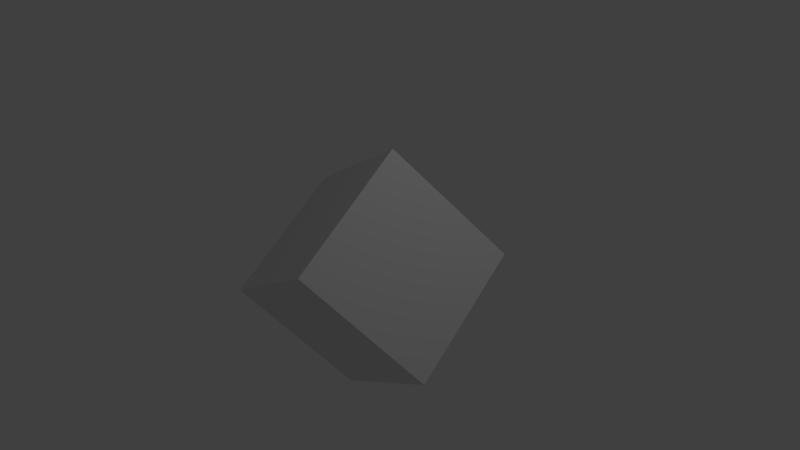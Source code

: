 # Source: crystal1.blend  (saved by Blender 2.79.0; exported with 4.5.12 LTS)
import bpy
from mathutils import Matrix  # noqa: F401  (used for matrix-valued properties, if any)

bpy.ops.wm.read_factory_settings(use_empty=True)
scene = bpy.context.scene
scene.name = 'Scene'

# ---- collections
col_collection_1 = bpy.data.collections.new('Collection 1'); scene.collection.children.link(col_collection_1)

# ---- materials (node trees are filled in below, after node groups)
mat_material = bpy.data.materials.new('Material')
mat_material.alpha_threshold = 0.0
mat_material.use_transparent_shadow = False
mat_material.roughness = 0.5
mat_material.line_color = (0.0, 0.0, 0.0, 1.0)
mat_material_001 = bpy.data.materials.new('Material.001')
mat_material_001.alpha_threshold = 0.0
mat_material_001.use_transparent_shadow = False
mat_material_001.roughness = 0.5
mat_material_001.line_color = (0.0, 0.0, 0.0, 1.0)

# ---- material node trees

# ---- world
world_world = bpy.data.worlds.new('World'); scene.world = world_world
world_world.color = (0.05088, 0.05088, 0.05088)
world_world.use_sun_shadow = False
world_world.sun_shadow_jitter_overblur = 0.0
world_world.cycles.sampling_method = 'MANUAL'

# ---- cameras
cam_camera = bpy.data.cameras.new('Camera')
cam_camera.clip_end = 100.0
cam_camera.lens = 35.0
cam_camera.sensor_width = 32.0
cam_camera.sensor_height = 18.0
cam_camera.ortho_scale = 7.314
cam_camera.dof.focus_distance = 0.0
cam_camera.dof.aperture_fstop = 128.0

# ---- lights
light_lamp = bpy.data.lights.new('Lamp', 'POINT')
light_lamp.transmission_factor = 0.0
light_lamp.cutoff_distance = 30.0
light_lamp.energy = 100.0
light_lamp.shadow_buffer_clip_start = 1.001
light_lamp.shadow_soft_size = 0.1
light_lamp.shadow_maximum_resolution = 0.006
light_lamp.use_absolute_resolution = True

# ---- meshes
me_cube = bpy.data.meshes.new('Cube')
me_cube.from_pydata([(1.0, 1.0, -1.0), (1.0, -1.0, -1.0), (-1.0, -1.0, -1.0), (-1.0, 1.0, -1.0), (1.0, 1.0, 1.0), (1.0, -1.0, 1.0), (-1.0, -1.0, 1.0), (-1.0, 1.0, 1.0)], [], [(0, 1, 2, 3), (4, 7, 6, 5), (0, 4, 5, 1), (1, 5, 6, 2), (2, 6, 7, 3), (4, 0, 3, 7)])
me_cube.materials.append(mat_material)
me_cube.use_remesh_preserve_volume = False
me_cube.use_remesh_preserve_attributes = False
me_cube.use_mirror_vertex_groups = False
me_cube.update()
me_cube_001 = bpy.data.meshes.new('Cube.001')
me_cube_001.from_pydata([(1.0, 1.0, -1.0), (1.0, -1.0, -1.0), (-1.0, -1.0, -1.0), (-1.0, 1.0, -1.0), (1.0, 1.0, 1.0), (1.0, -1.0, 1.0), (-1.0, -1.0, 1.0), (-1.0, 1.0, 1.0)], [], [(0, 1, 2, 3), (4, 7, 6, 5), (0, 4, 5, 1), (1, 5, 6, 2), (2, 6, 7, 3), (4, 0, 3, 7)])
me_cube_001.materials.append(mat_material_001)
me_cube_001.use_remesh_preserve_volume = False
me_cube_001.use_remesh_preserve_attributes = False
me_cube_001.use_mirror_vertex_groups = False
me_cube_001.update()

# ---- objects
ob_cube = bpy.data.objects.new('Cube', me_cube)
ob_lamp = bpy.data.objects.new('Lamp', light_lamp)
ob_camera = bpy.data.objects.new('Camera', cam_camera)
ob_cube_001 = bpy.data.objects.new('Cube.001', me_cube_001)

# ---- transforms, parenting, visibility, modifiers, constraints
ob_cube.location = (0.08841, -0.063, -0.2135)
ob_cube.rotation_euler = (0.7854, 0.7854, 0.7854)
ob_cube.lock_rotations_4d = False
ob_cube.empty_display_type = 'ARROWS'
ob_cube.lineart.crease_threshold = 0.0
ob_lamp.location = (4.076, 1.005, 5.904)
ob_lamp.rotation_euler = (0.6503, 0.05522, 1.866)
ob_lamp.lock_rotations_4d = False
ob_lamp.empty_display_type = 'ARROWS'
ob_lamp.color = (0.0, 0.0, 0.0, 0.0)
ob_lamp.lineart.crease_threshold = 0.0
ob_camera.location = (7.481, -6.508, 5.344)
ob_camera.rotation_euler = (1.109, 0.0, 0.8149)
ob_camera.lock_rotations_4d = False
ob_camera.empty_display_type = 'ARROWS'
ob_camera.color = (0.0, 0.0, 0.0, 0.0)
ob_camera.display_type = 'WIRE'
ob_camera.lineart.crease_threshold = 0.0
ob_cube_001.location = (0.08841, -0.063, -0.2135)
ob_cube_001.rotation_euler = (0.7854, 0.7854, 0.7854)
ob_cube_001.scale = (0.153, 0.153, 0.153)
ob_cube_001.lock_rotations_4d = False
ob_cube_001.empty_display_type = 'ARROWS'
ob_cube_001.lineart.crease_threshold = 0.0

# ---- collection membership
col_collection_1.objects.link(ob_cube)
col_collection_1.objects.link(ob_lamp)
col_collection_1.objects.link(ob_camera)
col_collection_1.objects.link(ob_cube_001)

# ---- scene / render settings (as saved in the file)
scene.camera = ob_camera
scene.frame_start = 1; scene.frame_end = 250; scene.frame_set(1)
scene.render.engine = 'BLENDER_EEVEE_NEXT'
scene.render.resolution_percentage = 50
scene.render.dither_intensity = 0.0
scene.cycles.use_denoising = False
scene.cycles.samples = 128
scene.cycles.sampling_pattern = 'TABULATED_SOBOL'
scene.cycles.use_adaptive_sampling = False
scene.cycles.use_light_tree = False
scene.cycles.blur_glossy = 0.0
scene.cycles.sample_clamp_indirect = 0.0
scene.view_settings.view_transform = 'Standard'
bpy.context.view_layer.update()
